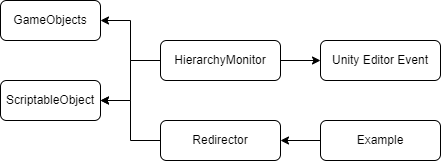

The diagram above was exported from draw.io. Its source (the exported page's mxGraphModel, read from the mxfile embedded in the PNG):
<mxGraphModel dx="1038" dy="649" grid="1" gridSize="10" guides="1" tooltips="1" connect="1" arrows="1" fold="1" page="1" pageScale="1" pageWidth="850" pageHeight="1100" math="0" shadow="0">
  <root>
    <mxCell id="0" />
    <mxCell id="1" parent="0" />
    <mxCell id="MthO0E8-kc2gGX2XQ6A3-1" value="GameObjects" style="rounded=1;whiteSpace=wrap;html=1;" vertex="1" parent="1">
      <mxGeometry x="160" y="200" width="100" height="40" as="geometry" />
    </mxCell>
    <mxCell id="MthO0E8-kc2gGX2XQ6A3-2" value="ScriptableObject" style="rounded=1;whiteSpace=wrap;html=1;" vertex="1" parent="1">
      <mxGeometry x="160" y="280" width="100" height="40" as="geometry" />
    </mxCell>
    <mxCell id="MthO0E8-kc2gGX2XQ6A3-4" style="edgeStyle=orthogonalEdgeStyle;rounded=0;orthogonalLoop=1;jettySize=auto;html=1;exitX=0;exitY=0.5;exitDx=0;exitDy=0;entryX=1;entryY=0.5;entryDx=0;entryDy=0;" edge="1" parent="1" source="MthO0E8-kc2gGX2XQ6A3-3" target="MthO0E8-kc2gGX2XQ6A3-1">
      <mxGeometry relative="1" as="geometry" />
    </mxCell>
    <mxCell id="MthO0E8-kc2gGX2XQ6A3-5" style="edgeStyle=orthogonalEdgeStyle;rounded=0;orthogonalLoop=1;jettySize=auto;html=1;exitX=0;exitY=0.5;exitDx=0;exitDy=0;entryX=1;entryY=0.5;entryDx=0;entryDy=0;" edge="1" parent="1" source="MthO0E8-kc2gGX2XQ6A3-3" target="MthO0E8-kc2gGX2XQ6A3-2">
      <mxGeometry relative="1" as="geometry" />
    </mxCell>
    <mxCell id="MthO0E8-kc2gGX2XQ6A3-12" value="" style="edgeStyle=orthogonalEdgeStyle;rounded=0;orthogonalLoop=1;jettySize=auto;html=1;" edge="1" parent="1" source="MthO0E8-kc2gGX2XQ6A3-3" target="MthO0E8-kc2gGX2XQ6A3-10">
      <mxGeometry relative="1" as="geometry" />
    </mxCell>
    <mxCell id="MthO0E8-kc2gGX2XQ6A3-3" value="HierarchyMonitor" style="rounded=1;whiteSpace=wrap;html=1;" vertex="1" parent="1">
      <mxGeometry x="320" y="240" width="120" height="40" as="geometry" />
    </mxCell>
    <mxCell id="MthO0E8-kc2gGX2XQ6A3-7" style="edgeStyle=orthogonalEdgeStyle;rounded=0;orthogonalLoop=1;jettySize=auto;html=1;exitX=0;exitY=0.5;exitDx=0;exitDy=0;entryX=1;entryY=0.5;entryDx=0;entryDy=0;" edge="1" parent="1" source="MthO0E8-kc2gGX2XQ6A3-6" target="MthO0E8-kc2gGX2XQ6A3-2">
      <mxGeometry relative="1" as="geometry" />
    </mxCell>
    <mxCell id="MthO0E8-kc2gGX2XQ6A3-6" value="Redirector" style="rounded=1;whiteSpace=wrap;html=1;" vertex="1" parent="1">
      <mxGeometry x="320" y="320" width="120" height="40" as="geometry" />
    </mxCell>
    <mxCell id="MthO0E8-kc2gGX2XQ6A3-9" value="" style="edgeStyle=orthogonalEdgeStyle;rounded=0;orthogonalLoop=1;jettySize=auto;html=1;" edge="1" parent="1" source="MthO0E8-kc2gGX2XQ6A3-8" target="MthO0E8-kc2gGX2XQ6A3-6">
      <mxGeometry relative="1" as="geometry" />
    </mxCell>
    <mxCell id="MthO0E8-kc2gGX2XQ6A3-8" value="Example" style="rounded=1;whiteSpace=wrap;html=1;" vertex="1" parent="1">
      <mxGeometry x="480" y="320" width="120" height="40" as="geometry" />
    </mxCell>
    <mxCell id="MthO0E8-kc2gGX2XQ6A3-10" value="Unity Editor Event" style="rounded=1;whiteSpace=wrap;html=1;" vertex="1" parent="1">
      <mxGeometry x="480" y="240" width="120" height="40" as="geometry" />
    </mxCell>
  </root>
</mxGraphModel>